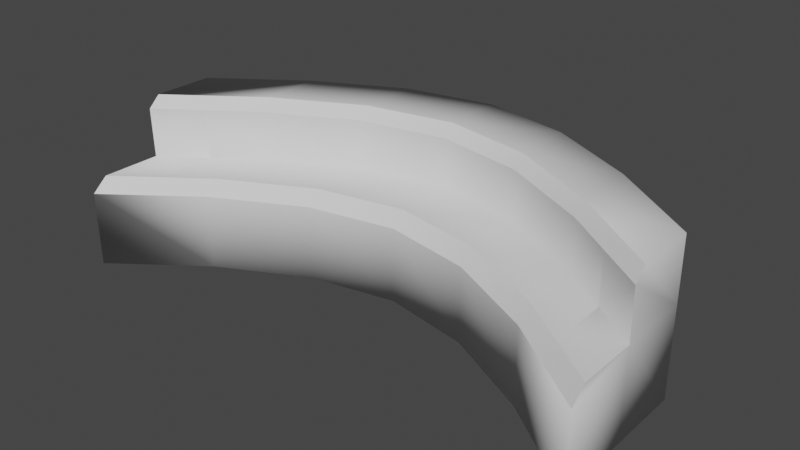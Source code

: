 # Source: roundseat.blend  (saved by Blender 3.3.6; exported with 4.5.12 LTS)
import bpy
from mathutils import Matrix  # noqa: F401  (used for matrix-valued properties, if any)

bpy.ops.wm.read_factory_settings(use_empty=True)
scene = bpy.context.scene
scene.name = 'Scene'

# ---- collections
col_collection = bpy.data.collections.new('Collection'); scene.collection.children.link(col_collection)

# ---- world
world_world = bpy.data.worlds.new('World'); scene.world = world_world
world_world.use_nodes = True; world_world.node_tree.nodes.clear()
_N = world_world.node_tree.nodes; _L = world_world.node_tree.links
n0 = _N.new('ShaderNodeOutputWorld'); n0.name = 'World Output'; n0.location = (300, 300)
n1 = _N.new('ShaderNodeBackground'); n1.name = 'Background'; n1.location = (10, 300)
n1.inputs[0].default_value = (0.05088, 0.05088, 0.05088, 1.0)
_L.new(n1.outputs[0], n0.inputs[0])
n0.is_active_output = True
world_world.color = (0.05088, 0.05088, 0.05088)
world_world.use_sun_shadow = False
world_world.sun_shadow_jitter_overblur = 0.0

# ---- meshes
me_cube_001 = bpy.data.meshes.new('Cube.001')
me_cube_001.from_pydata([(-3.642, -2.249, -0.3765), (-3.642, -0.1981, -0.3765), (-3.642, -0.1981, 0.8433), (3.642, -2.249, -0.3765), (3.642, -0.1981, -0.3765), (3.642, -0.1981, 0.8433), (2.428, 0.6534, -0.3765), (1.214, 1.26, -0.3765), (-1.029e-07, 1.493, -0.3765), (-1.214, 1.26, -0.3765), (-2.428, 0.6534, -0.3765), (-2.428, 0.6534, 0.8433), (-1.214, 1.26, 0.8433), (1.142e-07, 1.493, 0.8433), (1.214, 1.26, 0.8433), (2.428, 0.6534, 0.8433), (-2.428, -1.356, -0.3765), (-1.214, -0.7404, -0.3765), (1.142e-07, -0.5067, -0.3765), (1.214, -0.7404, -0.3765), (2.428, -1.356, -0.3765), (-3.642, -1.198, -0.3765), (-3.642, -1.199, 0.8433), (3.642, -1.198, -0.3765), (3.642, -1.199, 0.8433), (2.428, -0.3447, 0.8433), (1.214, 0.2596, 0.8433), (5.623e-09, 0.4933, 0.8433), (-1.214, 0.2596, 0.8433), (-2.428, -0.3447, 0.8433), (-2.428, -0.3466, -0.3765), (-1.214, 0.2596, -0.3765), (5.623e-09, 0.4933, -0.3765), (1.214, 0.2596, -0.3765), (2.428, -0.3466, -0.3765), (-3.642, -0.1988, 1.693), (2.428, 0.6551, 1.693), (3.642, -0.1988, 1.693), (-2.428, 0.6551, 1.693), (-1.214, 1.26, 1.693), (1.142e-07, 1.493, 1.693), (1.214, 1.26, 1.693), (-3.642, -2.249, 0.6577), (-3.642, -2.034, 0.8433), (3.642, -2.034, 0.8433), (3.642, -2.249, 0.6577), (2.428, -1.152, 0.8433), (2.428, -1.356, 0.6577), (1.214, -0.5414, 0.8433), (1.214, -0.7404, 0.6577), (-8.137e-08, -0.3083, 0.8433), (-6.988e-08, -0.5067, 0.6577), (-1.214, -0.5414, 0.8433), (-1.214, -0.7404, 0.6577), (-2.428, -1.356, 0.6577), (-2.428, -1.152, 0.8433), (-3.642, -1.217, 1.537), (-3.642, -1.051, 1.693), (3.642, -1.051, 1.693), (3.642, -1.217, 1.537), (2.428, -0.3562, 1.537), (2.428, -0.1839, 1.693), (1.214, 0.2596, 1.537), (1.214, 0.4272, 1.693), (5.623e-09, 0.4933, 1.537), (2.374e-08, 0.6603, 1.693), (-1.214, 0.2596, 1.537), (-1.214, 0.4272, 1.693), (-2.428, -0.1839, 1.693), (-2.428, -0.3562, 1.537), (3.035, -0.7719, 0.8433), (3.035, -1.593, 0.8433), (3.035, -0.7867, 1.537), (-3.035, -0.7719, 0.8433), (-3.035, -1.593, 0.8433), (-3.035, -0.7867, 1.537)], [], [(21, 22, 2, 1), (6, 15, 5, 4), (3, 45, 47, 20), (34, 23, 3, 20), (70, 25, 46, 71), (23, 24, 44, 45, 3), (19, 49, 51, 18), (18, 51, 53, 17), (17, 53, 54, 16), (21, 30, 16, 0), (30, 31, 17, 16), (31, 32, 18, 17), (32, 33, 19, 18), (33, 34, 20, 19), (20, 47, 49, 19), (25, 26, 48, 46), (26, 27, 50, 48), (27, 28, 52, 50), (28, 29, 55, 52), (1, 2, 11, 10), (10, 11, 12, 9), (9, 12, 13, 8), (8, 13, 14, 7), (7, 14, 15, 6), (7, 6, 34, 33), (8, 7, 33, 32), (9, 8, 32, 31), (10, 9, 31, 30), (1, 10, 30, 21), (15, 14, 41, 36), (29, 28, 66, 69), (14, 13, 40, 41), (5, 15, 36, 37), (39, 38, 68, 67), (13, 12, 39, 40), (6, 4, 23, 34), (4, 5, 24, 23), (16, 54, 42, 0), (28, 27, 64, 66), (27, 26, 62, 64), (26, 25, 60, 62), (73, 29, 69, 75), (40, 39, 67, 65), (41, 40, 65, 63), (36, 41, 63, 61), (24, 5, 37, 58, 59), (38, 35, 57, 68), (11, 2, 35, 38), (12, 11, 38, 39), (37, 36, 61, 58), (0, 42, 43, 22, 21), (2, 22, 56, 57, 35), (25, 70, 72, 60), (29, 73, 74, 55)])
me_cube_001.polygons.foreach_set('use_smooth', [True] * 54)
_uv = me_cube_001.uv_layers.new(name='UVMap')
_uv.uv.foreach_set('vector', [0.1977, 0.7557, 0.1057, 0.7048, 0.1756, 0.6624, 0.223, 0.6985, 0.3639, 0.3216, 0.2905, 0.325, 0.2804, 0.2466, 0.342, 0.2405, 0.3522, 0.1415, 0.2218, 0.01007, 0.568, 0.0, 0.4618, 0.1707, 0.4199, 0.2668, 0.3488, 0.1745, 0.3522, 0.1415, 0.4618, 0.1707, 0.1952, 0.2188, 0.161, 0.2678, 0.1287, 0.2059, 0.1725, 0.1363, 0.3488, 0.1745, 0.2294, 0.1697, 0.2162, 0.06665, 0.2218, 0.01007, 0.3522, 0.1415, 0.5613, 0.339, 0.7754, 0.2786, 0.7754, 0.6103, 0.5557, 0.5469, 0.5557, 0.5469, 0.7754, 0.6103, 0.5974, 0.8846, 0.4506, 0.7209, 0.4506, 0.7209, 0.5974, 0.8846, 0.2841, 1.0, 0.2892, 0.8069, 0.1977, 0.7557, 0.299, 0.7116, 0.2892, 0.8069, 0.1806, 0.7968, 0.299, 0.7116, 0.3763, 0.6187, 0.4506, 0.7209, 0.2892, 0.8069, 0.3763, 0.6187, 0.4189, 0.5094, 0.5557, 0.5469, 0.4506, 0.7209, 0.4189, 0.5094, 0.4398, 0.3917, 0.5613, 0.339, 0.5557, 0.5469, 0.4398, 0.3917, 0.4199, 0.2668, 0.4618, 0.1707, 0.5613, 0.339, 0.4618, 0.1707, 0.568, 0.0, 0.7754, 0.2786, 0.5613, 0.339, 0.161, 0.2678, 0.1316, 0.3546, 0.07958, 0.3209, 0.1287, 0.2059, 0.1316, 0.3546, 0.1144, 0.4335, 0.05523, 0.42, 0.07958, 0.3209, 0.1144, 0.4335, 0.09546, 0.509, 0.0376, 0.5172, 0.05523, 0.42, 0.09546, 0.509, 0.08122, 0.5947, 0.0278, 0.6346, 0.0376, 0.5172, 0.223, 0.6985, 0.1756, 0.6624, 0.2179, 0.603, 0.2778, 0.6399, 0.2778, 0.6399, 0.2179, 0.603, 0.2484, 0.5354, 0.3174, 0.5632, 0.3174, 0.5632, 0.2484, 0.5354, 0.2694, 0.4688, 0.3391, 0.4882, 0.3391, 0.4882, 0.2694, 0.4688, 0.2834, 0.4007, 0.3585, 0.411, 0.3585, 0.411, 0.2834, 0.4007, 0.2905, 0.325, 0.3639, 0.3216, 0.3585, 0.411, 0.3639, 0.3216, 0.4199, 0.2668, 0.4398, 0.3917, 0.3391, 0.4882, 0.3585, 0.411, 0.4398, 0.3917, 0.4189, 0.5094, 0.3174, 0.5632, 0.3391, 0.4882, 0.4189, 0.5094, 0.3763, 0.6187, 0.2778, 0.6399, 0.3174, 0.5632, 0.3763, 0.6187, 0.299, 0.7116, 0.223, 0.6985, 0.2778, 0.6399, 0.299, 0.7116, 0.1977, 0.7557, 0.2905, 0.325, 0.2834, 0.4007, 0.236, 0.3943, 0.2457, 0.325, 0.08122, 0.5947, 0.09546, 0.509, 0.1391, 0.5186, 0.1241, 0.5956, 0.2834, 0.4007, 0.2694, 0.4688, 0.2239, 0.4581, 0.236, 0.3943, 0.2804, 0.2466, 0.2905, 0.325, 0.2457, 0.325, 0.2493, 0.265, 0.2034, 0.5189, 0.1784, 0.5831, 0.1364, 0.5933, 0.1552, 0.5196, 0.2694, 0.4688, 0.2484, 0.5354, 0.2034, 0.5189, 0.2239, 0.4581, 0.3639, 0.3216, 0.342, 0.2405, 0.3488, 0.1745, 0.4199, 0.2668, 0.342, 0.2405, 0.2804, 0.2466, 0.2294, 0.1697, 0.3488, 0.1745, 0.2892, 0.8069, 0.2841, 1.0, 0.04818, 0.8083, 0.1806, 0.7968, 0.09546, 0.509, 0.1144, 0.4335, 0.1594, 0.4416, 0.1391, 0.5186, 0.1144, 0.4335, 0.1316, 0.3546, 0.1782, 0.3631, 0.1594, 0.4416, 0.1316, 0.3546, 0.161, 0.2678, 0.2028, 0.2898, 0.1782, 0.3631, 0.09346, 0.6497, 0.08122, 0.5947, 0.1241, 0.5956, 0.1281, 0.6222, 0.2239, 0.4581, 0.2034, 0.5189, 0.1552, 0.5196, 0.175, 0.4458, 0.236, 0.3943, 0.2239, 0.4581, 0.175, 0.4458, 0.1917, 0.3703, 0.2457, 0.325, 0.236, 0.3943, 0.1917, 0.3703, 0.2131, 0.2992, 0.2294, 0.1697, 0.2804, 0.2466, 0.2493, 0.265, 0.2332, 0.2434, 0.2283, 0.2386, 0.1784, 0.5831, 0.157, 0.636, 0.1386, 0.6464, 0.1364, 0.5933, 0.2179, 0.603, 0.1756, 0.6624, 0.157, 0.636, 0.1784, 0.5831, 0.2484, 0.5354, 0.2179, 0.603, 0.1784, 0.5831, 0.2034, 0.5189, 0.2493, 0.265, 0.2457, 0.325, 0.2131, 0.2992, 0.2332, 0.2434, 0.1806, 0.7968, 0.04818, 0.8083, 0.06175, 0.7713, 0.1057, 0.7048, 0.1977, 0.7557, 0.1756, 0.6624, 0.1057, 0.7048, 0.1321, 0.6488, 0.1386, 0.6464, 0.157, 0.636, 0.161, 0.2678, 0.1952, 0.2188, 0.2155, 0.2642, 0.2028, 0.2898, 0.08122, 0.5947, 0.09346, 0.6497, 0.04477, 0.7029, 0.0278, 0.6346])
me_cube_001.update()
me_cube_002 = bpy.data.meshes.new('Cube.002')
me_cube_002.from_pydata([(-3.642, -2.249, 0.6577), (-3.642, -2.034, 0.8433), (3.642, -2.034, 0.8433), (3.642, -2.249, 0.6577), (2.428, -1.152, 0.8433), (2.428, -1.356, 0.6577), (1.214, -0.5414, 0.8433), (1.214, -0.7404, 0.6577), (-8.137e-08, -0.3083, 0.8433), (-6.988e-08, -0.5067, 0.6577), (-1.214, -0.5414, 0.8433), (-1.214, -0.7404, 0.6577), (-2.428, -1.356, 0.6577), (-2.428, -1.152, 0.8433), (-3.642, -1.217, 1.537), (-3.642, -1.051, 1.693), (3.642, -1.051, 1.693), (3.642, -1.217, 1.537), (2.428, -0.3562, 1.537), (2.428, -0.1839, 1.693), (1.214, 0.2596, 1.537), (1.214, 0.4272, 1.693), (5.623e-09, 0.4933, 1.537), (2.374e-08, 0.6603, 1.693), (-1.214, 0.2596, 1.537), (-1.214, 0.4272, 1.693), (-2.428, -0.1839, 1.693), (-2.428, -0.3562, 1.537)], [], [(13, 1, 0, 12), (2, 4, 5, 3), (4, 6, 7, 5), (6, 8, 9, 7), (8, 10, 11, 9), (10, 13, 12, 11), (27, 24, 25, 26), (24, 22, 23, 25), (22, 20, 21, 23), (20, 18, 19, 21), (18, 17, 16, 19), (14, 27, 26, 15)])
me_cube_002.polygons.foreach_set('use_smooth', [True] * 12)
_uv = me_cube_002.uv_layers.new(name='UVMap')
_uv.uv.foreach_set('vector', [0.02554, 0.6337, 0.06175, 0.7713, 0.04818, 0.8083, 0.0, 0.648, 0.2162, 0.06665, 0.1262, 0.2045, 0.1064, 0.1782, 0.2218, 0.01007, 0.1262, 0.2045, 0.0777, 0.3203, 0.05791, 0.3084, 0.1064, 0.1782, 0.0777, 0.3203, 0.05349, 0.4196, 0.03319, 0.4151, 0.05791, 0.3084, 0.05349, 0.4196, 0.03588, 0.517, 0.0123, 0.5195, 0.03319, 0.4151, 0.03588, 0.517, 0.02554, 0.6337, 0.0, 0.648, 0.0123, 0.5195, 0.1254, 0.5959, 0.1406, 0.5194, 0.154, 0.5193, 0.1353, 0.5925, 0.1406, 0.5194, 0.161, 0.4424, 0.1737, 0.4455, 0.154, 0.5193, 0.161, 0.4424, 0.1797, 0.364, 0.1904, 0.37, 0.1737, 0.4455, 0.1797, 0.364, 0.2037, 0.2911, 0.2119, 0.2988, 0.1904, 0.37, 0.2037, 0.2911, 0.2283, 0.2386, 0.2332, 0.2434, 0.2119, 0.2988, 0.1321, 0.6488, 0.1254, 0.5959, 0.1353, 0.5925, 0.1386, 0.6464])
me_cube_002.update()
me_cube_003 = bpy.data.meshes.new('Cube.003')
me_cube_003.from_pydata([(-3.642, -1.199, 0.8433), (3.642, -1.199, 0.8433), (-3.642, -2.034, 0.8433), (3.642, -2.034, 0.8433), (-3.642, -1.217, 1.537), (3.642, -1.217, 1.537), (3.035, -0.7719, 0.8433), (3.035, -1.593, 0.8433), (3.035, -0.7867, 1.537), (-3.035, -0.7719, 0.8433), (-3.035, -1.593, 0.8433), (-3.035, -0.7867, 1.537)], [], [(9, 0, 2, 10), (6, 1, 5, 8), (1, 6, 7, 3), (0, 9, 11, 4)])
me_cube_003.polygons.foreach_set('use_smooth', [True] * 4)
_uv = me_cube_003.uv_layers.new(name='UVMap')
_uv.uv.foreach_set('vector', [0.09346, 0.6497, 0.1057, 0.7048, 0.06175, 0.7713, 0.04477, 0.7029, 0.1952, 0.2188, 0.2294, 0.1697, 0.2283, 0.2386, 0.2155, 0.2642, 0.2294, 0.1697, 0.1952, 0.2188, 0.1725, 0.1363, 0.2162, 0.06665, 0.1057, 0.7048, 0.09346, 0.6497, 0.1281, 0.6222, 0.1321, 0.6488])
me_cube_003.update()

# ---- objects
ob_cube = bpy.data.objects.new('Cube', me_cube_001)
ob_cube_001 = bpy.data.objects.new('Cube.001', me_cube_002)
ob_cube_002 = bpy.data.objects.new('Cube.002', me_cube_003)

# ---- transforms, parenting, visibility, modifiers, constraints
ob_cube.location = (0.0, 0.0, 0.0)
ob_cube_001.location = (0.0, 0.0, 0.0)
ob_cube_002.location = (0.0, 0.0, 0.0)

# ---- collection membership
col_collection.objects.link(ob_cube)
col_collection.objects.link(ob_cube_001)
col_collection.objects.link(ob_cube_002)

# ---- scene / render settings (as saved in the file)
scene.frame_start = 1; scene.frame_end = 250; scene.frame_set(1)
scene.render.engine = 'BLENDER_EEVEE_NEXT'
scene.cycles.sampling_pattern = 'TABULATED_SOBOL'
scene.cycles.use_light_tree = False
scene.view_settings.view_transform = 'Filmic'
bpy.context.view_layer.update()

# ---- added for rendering (the .blend has no active camera and no usable light): camera, sun
cam_auto = bpy.data.cameras.new('AutoCamera')
cam_auto.lens = 50.0
cam_auto.sensor_width = 36.0
cam_auto.clip_end = 1000.0
ob_auto_camera = bpy.data.objects.new('AutoCamera', cam_auto)
scene.collection.objects.link(ob_auto_camera)
ob_auto_camera.location = (7.81425, -9.75471, 6.90962)
ob_auto_camera.rotation_euler = (1.09748, -7.21219e-08, 0.694738)
scene.camera = ob_auto_camera
light_auto_sun = bpy.data.lights.new('AutoSun', 'SUN')
light_auto_sun.energy = 3.0
light_auto_sun.angle = 0.0523599
ob_auto_sun = bpy.data.objects.new('AutoSun', light_auto_sun)
scene.collection.objects.link(ob_auto_sun)
ob_auto_sun.rotation_euler = (0.872665, 0.174533, 0.523599)
bpy.context.view_layer.update()
